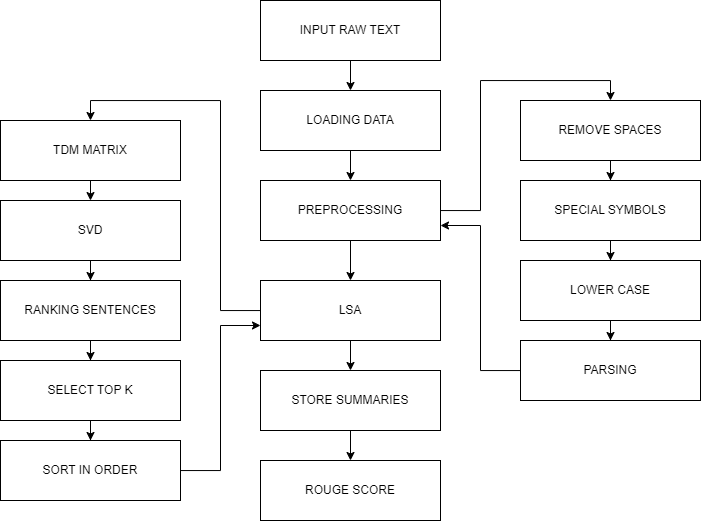

The diagram above was exported from draw.io. Its source (the exported page's mxGraphModel, read from the mxfile embedded in the PNG):
<mxGraphModel dx="1105" dy="549" grid="1" gridSize="10" guides="1" tooltips="1" connect="1" arrows="1" fold="1" page="1" pageScale="1" pageWidth="850" pageHeight="1100" math="0" shadow="0">
  <root>
    <mxCell id="0" />
    <mxCell id="1" parent="0" />
    <mxCell id="MytnBJwbzh_Tsew4OOEl-7" value="" style="edgeStyle=orthogonalEdgeStyle;rounded=0;orthogonalLoop=1;jettySize=auto;html=1;" parent="1" source="MytnBJwbzh_Tsew4OOEl-1" target="MytnBJwbzh_Tsew4OOEl-3" edge="1">
      <mxGeometry relative="1" as="geometry" />
    </mxCell>
    <mxCell id="MytnBJwbzh_Tsew4OOEl-1" value="INPUT RAW TEXT" style="rounded=0;whiteSpace=wrap;html=1;" parent="1" vertex="1">
      <mxGeometry x="335" y="60" width="180" height="60" as="geometry" />
    </mxCell>
    <mxCell id="MytnBJwbzh_Tsew4OOEl-10" value="" style="edgeStyle=orthogonalEdgeStyle;rounded=0;orthogonalLoop=1;jettySize=auto;html=1;" parent="1" source="MytnBJwbzh_Tsew4OOEl-2" target="MytnBJwbzh_Tsew4OOEl-6" edge="1">
      <mxGeometry relative="1" as="geometry" />
    </mxCell>
    <mxCell id="yS-ArEf6yRkIwtCottp_-6" style="edgeStyle=orthogonalEdgeStyle;rounded=0;orthogonalLoop=1;jettySize=auto;html=1;entryX=0.5;entryY=0;entryDx=0;entryDy=0;" edge="1" parent="1" source="MytnBJwbzh_Tsew4OOEl-2" target="MytnBJwbzh_Tsew4OOEl-43">
      <mxGeometry relative="1" as="geometry" />
    </mxCell>
    <mxCell id="MytnBJwbzh_Tsew4OOEl-2" value="LSA" style="rounded=0;whiteSpace=wrap;html=1;" parent="1" vertex="1">
      <mxGeometry x="335" y="340" width="180" height="60" as="geometry" />
    </mxCell>
    <mxCell id="MytnBJwbzh_Tsew4OOEl-8" value="" style="edgeStyle=orthogonalEdgeStyle;rounded=0;orthogonalLoop=1;jettySize=auto;html=1;" parent="1" source="MytnBJwbzh_Tsew4OOEl-3" target="MytnBJwbzh_Tsew4OOEl-4" edge="1">
      <mxGeometry relative="1" as="geometry" />
    </mxCell>
    <mxCell id="MytnBJwbzh_Tsew4OOEl-3" value="LOADING DATA" style="rounded=0;whiteSpace=wrap;html=1;" parent="1" vertex="1">
      <mxGeometry x="335" y="150" width="180" height="60" as="geometry" />
    </mxCell>
    <mxCell id="MytnBJwbzh_Tsew4OOEl-33" value="" style="edgeStyle=orthogonalEdgeStyle;rounded=0;orthogonalLoop=1;jettySize=auto;html=1;" parent="1" source="MytnBJwbzh_Tsew4OOEl-4" target="MytnBJwbzh_Tsew4OOEl-2" edge="1">
      <mxGeometry relative="1" as="geometry" />
    </mxCell>
    <mxCell id="MytnBJwbzh_Tsew4OOEl-55" style="edgeStyle=orthogonalEdgeStyle;rounded=0;orthogonalLoop=1;jettySize=auto;html=1;entryX=0.5;entryY=0;entryDx=0;entryDy=0;" parent="1" source="MytnBJwbzh_Tsew4OOEl-4" target="MytnBJwbzh_Tsew4OOEl-35" edge="1">
      <mxGeometry relative="1" as="geometry" />
    </mxCell>
    <mxCell id="MytnBJwbzh_Tsew4OOEl-4" value="PREPROCESSING" style="rounded=0;whiteSpace=wrap;html=1;" parent="1" vertex="1">
      <mxGeometry x="335" y="240" width="180" height="60" as="geometry" />
    </mxCell>
    <mxCell id="MytnBJwbzh_Tsew4OOEl-5" value="ROUGE SCORE" style="rounded=0;whiteSpace=wrap;html=1;" parent="1" vertex="1">
      <mxGeometry x="335" y="520" width="180" height="60" as="geometry" />
    </mxCell>
    <mxCell id="MytnBJwbzh_Tsew4OOEl-11" value="" style="edgeStyle=orthogonalEdgeStyle;rounded=0;orthogonalLoop=1;jettySize=auto;html=1;" parent="1" source="MytnBJwbzh_Tsew4OOEl-6" target="MytnBJwbzh_Tsew4OOEl-5" edge="1">
      <mxGeometry relative="1" as="geometry" />
    </mxCell>
    <mxCell id="MytnBJwbzh_Tsew4OOEl-6" value="STORE SUMMARIES" style="rounded=0;whiteSpace=wrap;html=1;" parent="1" vertex="1">
      <mxGeometry x="335" y="430" width="180" height="60" as="geometry" />
    </mxCell>
    <mxCell id="MytnBJwbzh_Tsew4OOEl-34" value="" style="edgeStyle=orthogonalEdgeStyle;rounded=0;orthogonalLoop=1;jettySize=auto;html=1;" parent="1" source="MytnBJwbzh_Tsew4OOEl-35" target="MytnBJwbzh_Tsew4OOEl-38" edge="1">
      <mxGeometry relative="1" as="geometry" />
    </mxCell>
    <mxCell id="MytnBJwbzh_Tsew4OOEl-35" value="REMOVE SPACES" style="rounded=0;whiteSpace=wrap;html=1;" parent="1" vertex="1">
      <mxGeometry x="595" y="160" width="180" height="60" as="geometry" />
    </mxCell>
    <mxCell id="yS-ArEf6yRkIwtCottp_-2" value="" style="edgeStyle=orthogonalEdgeStyle;rounded=0;orthogonalLoop=1;jettySize=auto;html=1;" edge="1" parent="1" source="MytnBJwbzh_Tsew4OOEl-36" target="yS-ArEf6yRkIwtCottp_-1">
      <mxGeometry relative="1" as="geometry" />
    </mxCell>
    <mxCell id="MytnBJwbzh_Tsew4OOEl-36" value="LOWER CASE" style="rounded=0;whiteSpace=wrap;html=1;" parent="1" vertex="1">
      <mxGeometry x="595" y="320" width="180" height="60" as="geometry" />
    </mxCell>
    <mxCell id="MytnBJwbzh_Tsew4OOEl-37" value="" style="edgeStyle=orthogonalEdgeStyle;rounded=0;orthogonalLoop=1;jettySize=auto;html=1;" parent="1" source="MytnBJwbzh_Tsew4OOEl-38" target="MytnBJwbzh_Tsew4OOEl-36" edge="1">
      <mxGeometry relative="1" as="geometry" />
    </mxCell>
    <mxCell id="MytnBJwbzh_Tsew4OOEl-38" value="SPECIAL SYMBOLS" style="rounded=0;whiteSpace=wrap;html=1;" parent="1" vertex="1">
      <mxGeometry x="595" y="240" width="180" height="60" as="geometry" />
    </mxCell>
    <mxCell id="MytnBJwbzh_Tsew4OOEl-49" value="" style="edgeStyle=orthogonalEdgeStyle;rounded=0;orthogonalLoop=1;jettySize=auto;html=1;" parent="1" source="MytnBJwbzh_Tsew4OOEl-41" target="MytnBJwbzh_Tsew4OOEl-44" edge="1">
      <mxGeometry relative="1" as="geometry" />
    </mxCell>
    <mxCell id="MytnBJwbzh_Tsew4OOEl-41" value="SVD" style="rounded=0;whiteSpace=wrap;html=1;" parent="1" vertex="1">
      <mxGeometry x="75" y="260" width="180" height="60" as="geometry" />
    </mxCell>
    <mxCell id="MytnBJwbzh_Tsew4OOEl-48" value="" style="edgeStyle=orthogonalEdgeStyle;rounded=0;orthogonalLoop=1;jettySize=auto;html=1;" parent="1" source="MytnBJwbzh_Tsew4OOEl-43" edge="1">
      <mxGeometry relative="1" as="geometry">
        <mxPoint x="165" y="260" as="targetPoint" />
      </mxGeometry>
    </mxCell>
    <mxCell id="MytnBJwbzh_Tsew4OOEl-43" value="TDM MATRIX" style="rounded=0;whiteSpace=wrap;html=1;" parent="1" vertex="1">
      <mxGeometry x="75" y="180" width="180" height="60" as="geometry" />
    </mxCell>
    <mxCell id="yS-ArEf6yRkIwtCottp_-5" value="" style="edgeStyle=orthogonalEdgeStyle;rounded=0;orthogonalLoop=1;jettySize=auto;html=1;" edge="1" parent="1" source="MytnBJwbzh_Tsew4OOEl-44" target="yS-ArEf6yRkIwtCottp_-4">
      <mxGeometry relative="1" as="geometry" />
    </mxCell>
    <mxCell id="MytnBJwbzh_Tsew4OOEl-44" value="RANKING SENTENCES" style="rounded=0;whiteSpace=wrap;html=1;" parent="1" vertex="1">
      <mxGeometry x="75" y="340" width="180" height="60" as="geometry" />
    </mxCell>
    <mxCell id="yS-ArEf6yRkIwtCottp_-3" style="edgeStyle=orthogonalEdgeStyle;rounded=0;orthogonalLoop=1;jettySize=auto;html=1;entryX=1;entryY=0.75;entryDx=0;entryDy=0;" edge="1" parent="1" source="yS-ArEf6yRkIwtCottp_-1" target="MytnBJwbzh_Tsew4OOEl-4">
      <mxGeometry relative="1" as="geometry" />
    </mxCell>
    <mxCell id="yS-ArEf6yRkIwtCottp_-1" value="PARSING" style="rounded=0;whiteSpace=wrap;html=1;" vertex="1" parent="1">
      <mxGeometry x="595" y="400" width="180" height="60" as="geometry" />
    </mxCell>
    <mxCell id="yS-ArEf6yRkIwtCottp_-9" value="" style="edgeStyle=orthogonalEdgeStyle;rounded=0;orthogonalLoop=1;jettySize=auto;html=1;" edge="1" parent="1" source="yS-ArEf6yRkIwtCottp_-4" target="yS-ArEf6yRkIwtCottp_-8">
      <mxGeometry relative="1" as="geometry" />
    </mxCell>
    <mxCell id="yS-ArEf6yRkIwtCottp_-4" value="SELECT TOP K" style="rounded=0;whiteSpace=wrap;html=1;" vertex="1" parent="1">
      <mxGeometry x="75" y="420" width="180" height="60" as="geometry" />
    </mxCell>
    <mxCell id="yS-ArEf6yRkIwtCottp_-10" style="edgeStyle=orthogonalEdgeStyle;rounded=0;orthogonalLoop=1;jettySize=auto;html=1;entryX=0;entryY=0.75;entryDx=0;entryDy=0;" edge="1" parent="1" source="yS-ArEf6yRkIwtCottp_-8" target="MytnBJwbzh_Tsew4OOEl-2">
      <mxGeometry relative="1" as="geometry" />
    </mxCell>
    <mxCell id="yS-ArEf6yRkIwtCottp_-8" value="SORT IN ORDER" style="rounded=0;whiteSpace=wrap;html=1;" vertex="1" parent="1">
      <mxGeometry x="75" y="500" width="180" height="60" as="geometry" />
    </mxCell>
  </root>
</mxGraphModel>